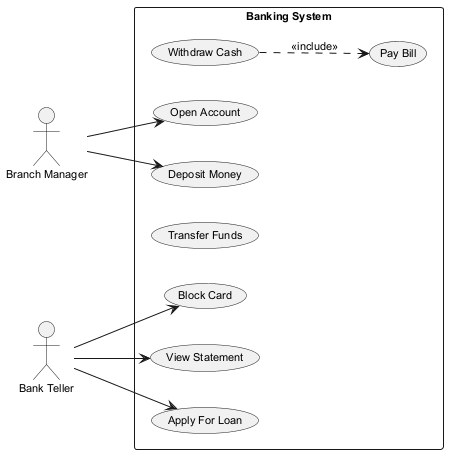

The diagram above was rendered by PlantUML. Its source (embedded in the PNG):
@startuml
skinparam backgroundColor #FFFFFF
skinparam classBackgroundColor #F1F8E9
skinparam classBorderColor #33691E
skinparam defaultFontSize 11
left to right direction
actor "Branch Manager" as BM
actor "Bank Teller" as BT
rectangle "Banking System" {
  usecase "Withdraw Cash" as UC_WithdrawCash
  usecase "Block Card" as UC_BlockCard
  usecase "Open Account" as UC_OpenAccount
  usecase "Transfer Funds" as UC_TransferFunds
  usecase "View Statement" as UC_ViewStatement
  usecase "Deposit Money" as UC_DepositMoney
  usecase "Apply For Loan" as UC_ApplyForLoan
  usecase "Pay Bill" as UC_PayBill
}
BM --> UC_OpenAccount
BM --> UC_DepositMoney
BT --> UC_ApplyForLoan
BT --> UC_ViewStatement
BT --> UC_BlockCard
UC_WithdrawCash ..> UC_PayBill : <<include>>
@enduml